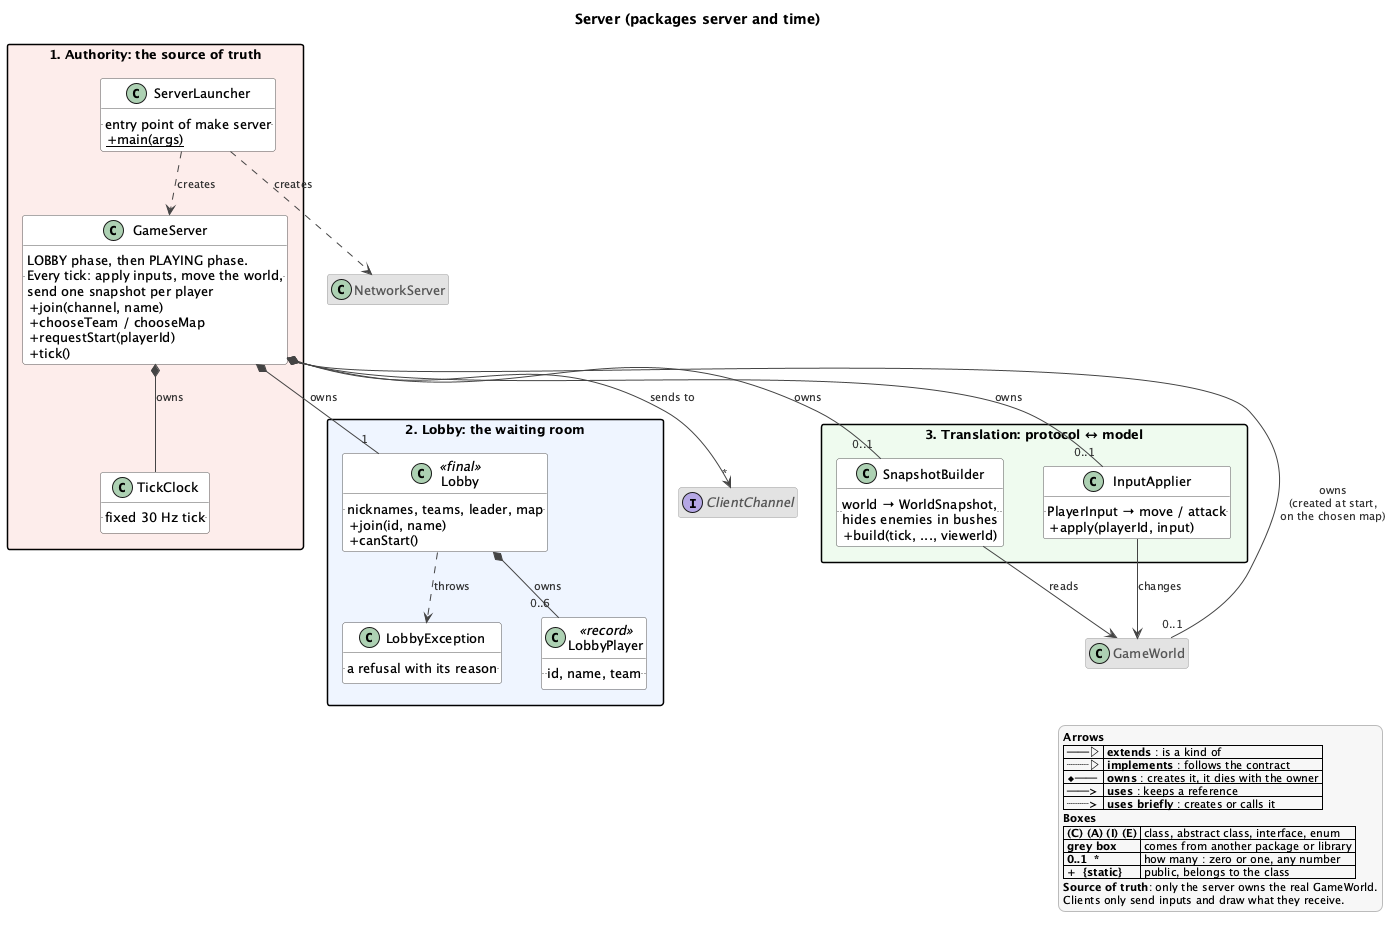

The diagram above was rendered by PlantUML. Its source (embedded in the PNG):
@startuml server
!include style.iuml
title Server (packages server and time)

package "1. Authority: the source of truth" #FDECEA {
    class ServerLauncher {
        .. entry point of make server ..
        + {static} main(args)
    }
    class GameServer {
        .. LOBBY phase, then PLAYING phase.\nEvery tick: apply inputs, move the world,\nsend one snapshot per player ..
        + join(channel, name)
        + chooseTeam / chooseMap
        + requestStart(playerId)
        + tick()
    }
    class TickClock {
        .. fixed 30 Hz tick ..
    }
}

package "2. Lobby: the waiting room" #EEF4FF {
    class Lobby <<final>> {
        .. nicknames, teams, leader, map ..
        + join(id, name)
        + canStart()
    }
    class LobbyPlayer <<record>> {
        .. id, name, team ..
    }
    class LobbyException {
        .. a refusal with its reason ..
    }
}

package "3. Translation: protocol ↔ model" #EEFBEF {
    class InputApplier {
        .. PlayerInput → move / attack ..
        + apply(playerId, input)
    }
    class SnapshotBuilder {
        .. world → WorldSnapshot,\nhides enemies in bushes ..
        + build(tick, ..., viewerId)
    }
}

class GameWorld <<external>>
interface ClientChannel <<external>>
class NetworkServer <<external>>

ServerLauncher ..> GameServer : creates
ServerLauncher ..> NetworkServer : creates
GameServer *-- TickClock : owns
GameServer *-- "1" Lobby : owns
GameServer *-- "0..1" GameWorld : owns\n(created at start,\non the chosen map)
GameServer *-- "0..1" InputApplier : owns
GameServer *-- "0..1" SnapshotBuilder : owns
GameServer --> "*" ClientChannel : sends to
Lobby *-- "0..6" LobbyPlayer : owns
Lobby ..> LobbyException : throws
InputApplier --> GameWorld : changes
SnapshotBuilder --> GameWorld : reads

$legend("<b>Source of truth</b>: only the server owns the real GameWorld.", "Clients only send inputs and draw what they receive.")
@enduml